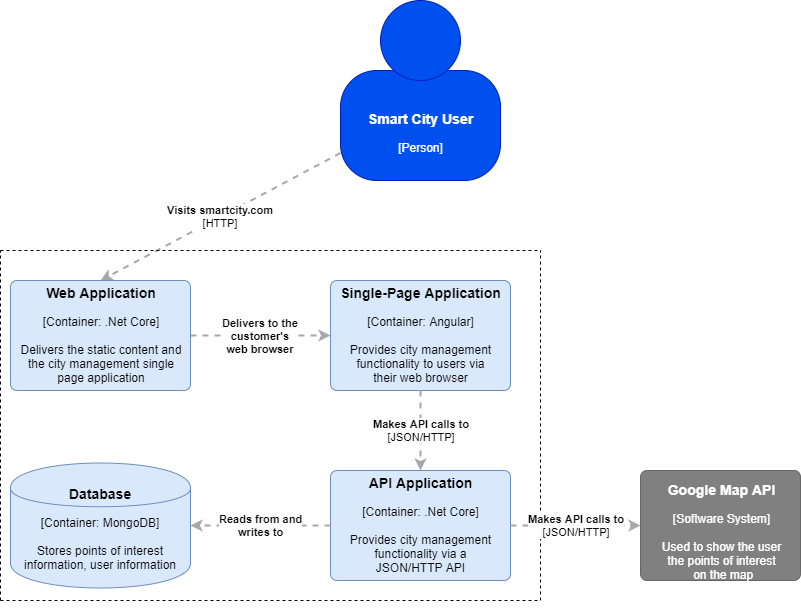

The diagram above was exported from draw.io. Its source (the exported page's mxGraphModel, read from the mxfile embedded in the PNG):
<mxGraphModel dx="1038" dy="580" grid="1" gridSize="10" guides="1" tooltips="1" connect="1" arrows="1" fold="1" page="1" pageScale="1" pageWidth="850" pageHeight="1100" math="0" shadow="0">
  <root>
    <mxCell id="0" />
    <mxCell id="1" parent="0" />
    <object label="&lt;h3&gt;Single-Page Application&lt;/h3&gt;&lt;div&gt;[Container: Angular&lt;span&gt;]&lt;/span&gt;&lt;/div&gt;&lt;div&gt;&lt;br&gt;&lt;/div&gt;&lt;div&gt;Provides city management&lt;/div&gt;&lt;div&gt;functionality to users via&lt;br&gt;their web browser&lt;/div&gt;&lt;div&gt;&lt;br&gt;&lt;/div&gt;" placeholders="1" c4Name="name" c4Type="Container" c4Technology="technology" c4Description="Beschreibung" id="JUeFOGjfDiRstBfVqqxR-1">
      <mxCell style="rounded=1;whiteSpace=wrap;html=1;labelBackgroundColor=none;fillColor=#dae8fc;fontColor=#000000;align=center;arcSize=6;strokeColor=#6c8ebf;" parent="1" vertex="1">
        <mxGeometry x="350" y="290" width="180" height="110" as="geometry" />
        <C4Container as="c4" />
      </mxCell>
    </object>
    <object label="&lt;h3&gt;API Application&lt;/h3&gt;&lt;div&gt;[Container: .Net Core&lt;span&gt;]&lt;/span&gt;&lt;/div&gt;&lt;div&gt;&lt;br&gt;&lt;/div&gt;&lt;div&gt;Provides city management&lt;br&gt;functionality via a&lt;br&gt;JSON/HTTP API&lt;/div&gt;&lt;div&gt;&lt;br&gt;&lt;/div&gt;" placeholders="1" c4Name="name" c4Type="Container" c4Technology="technology" c4Description="Beschreibung" id="JUeFOGjfDiRstBfVqqxR-2">
      <mxCell style="rounded=1;whiteSpace=wrap;html=1;labelBackgroundColor=none;fillColor=#dae8fc;fontColor=#000000;align=center;arcSize=6;strokeColor=#6c8ebf;" parent="1" vertex="1">
        <mxGeometry x="350" y="480" width="180" height="110" as="geometry" />
        <C4Container as="c4" />
      </mxCell>
    </object>
    <object label="&lt;h3&gt;&lt;span&gt;Google Map API&lt;/span&gt;&lt;/h3&gt;&lt;div&gt;[Software System&lt;span&gt;]&lt;/span&gt;&lt;/div&gt;&lt;div&gt;&lt;br&gt;&lt;/div&gt;&lt;div&gt;Used to show the user&lt;br&gt;the points of interest&lt;br&gt;&amp;nbsp;on the map&lt;/div&gt;" placeholders="1" c4Name="name" c4Type="Container" c4Technology="technology" c4Description="Beschreibung" id="JUeFOGjfDiRstBfVqqxR-3">
      <mxCell style="rounded=1;whiteSpace=wrap;html=1;labelBackgroundColor=none;fillColor=#808080;align=center;arcSize=6;strokeColor=#666666;gradientColor=#808080;fontColor=#FFFFFF;" parent="1" vertex="1">
        <mxGeometry x="660" y="480" width="160" height="110" as="geometry" />
        <C4Container as="c4" />
      </mxCell>
    </object>
    <object label="&lt;div style=&quot;text-align: left&quot;&gt;&lt;div style=&quot;text-align: center&quot;&gt;&lt;b&gt;Visits smartcity.com&lt;/b&gt;&lt;/div&gt;&lt;div style=&quot;text-align: center&quot;&gt;[HTTP]&lt;/div&gt;&lt;/div&gt;" c4Type="Relationship" c4Description="Beschreibung" c4Technology="technology" id="JUeFOGjfDiRstBfVqqxR-4">
      <mxCell style="edgeStyle=none;rounded=0;html=1;entryX=0.5;entryY=0;jettySize=auto;orthogonalLoop=1;strokeColor=#A8A8A8;strokeWidth=2;fontColor=#000000;jumpStyle=none;dashed=1;exitX=0;exitY=0.75;exitDx=0;exitDy=0;entryDx=0;entryDy=0;" parent="1" edge="1">
        <mxGeometry width="160" relative="1" as="geometry">
          <mxPoint x="360" y="162.5" as="sourcePoint" />
          <mxPoint x="120" y="290" as="targetPoint" />
        </mxGeometry>
        <C4Relationship as="c4" />
      </mxCell>
    </object>
    <object label="&lt;div style=&quot;text-align: left&quot;&gt;&lt;div style=&quot;text-align: center&quot;&gt;&lt;b&gt;Delivers to the&lt;br&gt;customer's&lt;br&gt;web browser&lt;/b&gt;&lt;/div&gt;&lt;/div&gt;" c4Type="Relationship" c4Description="Beschreibung" c4Technology="technology" id="JUeFOGjfDiRstBfVqqxR-5">
      <mxCell style="edgeStyle=none;rounded=0;html=1;jettySize=auto;orthogonalLoop=1;strokeColor=#A8A8A8;strokeWidth=2;fontColor=#000000;jumpStyle=none;dashed=1;entryX=0;entryY=0.5;entryDx=0;entryDy=0;exitX=1;exitY=0.5;exitDx=0;exitDy=0;" parent="1" target="JUeFOGjfDiRstBfVqqxR-1" edge="1">
        <mxGeometry width="160" relative="1" as="geometry">
          <mxPoint x="210" y="345" as="sourcePoint" />
          <mxPoint x="330" y="350" as="targetPoint" />
        </mxGeometry>
        <C4Relationship as="c4" />
      </mxCell>
    </object>
    <object label="&lt;div style=&quot;text-align: left&quot;&gt;&lt;div style=&quot;text-align: center&quot;&gt;&lt;b&gt;Makes API calls to&lt;/b&gt;&lt;/div&gt;&lt;div style=&quot;text-align: center&quot;&gt;[JSON/HTTP]&lt;/div&gt;&lt;/div&gt;" c4Type="Relationship" c4Description="Beschreibung" c4Technology="technology" id="JUeFOGjfDiRstBfVqqxR-6">
      <mxCell style="edgeStyle=none;rounded=0;html=1;entryX=0.5;entryY=0;jettySize=auto;orthogonalLoop=1;strokeColor=#A8A8A8;strokeWidth=2;fontColor=#000000;jumpStyle=none;dashed=1;exitX=0.5;exitY=1;exitDx=0;exitDy=0;entryDx=0;entryDy=0;" parent="1" source="JUeFOGjfDiRstBfVqqxR-1" target="JUeFOGjfDiRstBfVqqxR-2" edge="1">
        <mxGeometry width="160" relative="1" as="geometry">
          <mxPoint x="510" y="400" as="sourcePoint" />
          <mxPoint x="670" y="400" as="targetPoint" />
        </mxGeometry>
        <C4Relationship as="c4" />
      </mxCell>
    </object>
    <object label="&lt;b&gt;Reads from and&lt;br&gt;writes to&lt;/b&gt;" c4Type="Relationship" c4Description="Beschreibung" c4Technology="technology" id="JUeFOGjfDiRstBfVqqxR-7">
      <mxCell style="edgeStyle=none;rounded=0;html=1;entryX=1;entryY=0.5;jettySize=auto;orthogonalLoop=1;strokeColor=#A8A8A8;strokeWidth=2;fontColor=#000000;jumpStyle=none;dashed=1;exitX=0;exitY=0.5;exitDx=0;exitDy=0;entryDx=0;entryDy=0;" parent="1" source="JUeFOGjfDiRstBfVqqxR-2" edge="1">
        <mxGeometry width="160" relative="1" as="geometry">
          <mxPoint x="220" y="630" as="sourcePoint" />
          <mxPoint x="210" y="535" as="targetPoint" />
        </mxGeometry>
        <C4Relationship as="c4" />
      </mxCell>
    </object>
    <mxCell id="JUeFOGjfDiRstBfVqqxR-8" value="" style="endArrow=none;dashed=1;html=1;fontColor=#FFFFFF;" parent="1" edge="1">
      <mxGeometry width="50" height="50" relative="1" as="geometry">
        <mxPoint x="560" y="610" as="sourcePoint" />
        <mxPoint x="560" y="260" as="targetPoint" />
      </mxGeometry>
    </mxCell>
    <object label="&lt;div style=&quot;text-align: left&quot;&gt;&lt;div style=&quot;text-align: center&quot;&gt;&lt;b&gt;Makes API calls to&lt;/b&gt;&lt;/div&gt;&lt;div style=&quot;text-align: center&quot;&gt;[JSON/HTTP]&lt;/div&gt;&lt;/div&gt;" c4Type="Relationship" c4Description="Beschreibung" c4Technology="technology" id="JUeFOGjfDiRstBfVqqxR-9">
      <mxCell style="edgeStyle=none;rounded=0;html=1;entryX=0;entryY=0.5;jettySize=auto;orthogonalLoop=1;strokeColor=#A8A8A8;strokeWidth=2;fontColor=#000000;jumpStyle=none;dashed=1;exitX=1;exitY=0.5;exitDx=0;exitDy=0;entryDx=0;entryDy=0;" parent="1" source="JUeFOGjfDiRstBfVqqxR-2" target="JUeFOGjfDiRstBfVqqxR-3" edge="1">
        <mxGeometry width="160" relative="1" as="geometry">
          <mxPoint x="600" y="400" as="sourcePoint" />
          <mxPoint x="760" y="400" as="targetPoint" />
        </mxGeometry>
        <C4Relationship as="c4" />
      </mxCell>
    </object>
    <object label="&lt;div&gt;&lt;h3&gt;Smart City User&lt;/h3&gt;[Person]&lt;/div&gt;" placeholders="1" c4Name="name" c4Type="body" c4Description="Beschreibung" id="JUeFOGjfDiRstBfVqqxR-20">
      <mxCell style="rounded=1;whiteSpace=wrap;html=1;labelBackgroundColor=none;fillColor=#0050ef;fontColor=#ffffff;align=center;arcSize=33;strokeColor=#001DBC;" parent="1" vertex="1">
        <mxGeometry x="360" y="80" width="160" height="110" as="geometry" />
        <C4Person as="c4" />
      </mxCell>
    </object>
    <mxCell id="JUeFOGjfDiRstBfVqqxR-19" value="" style="ellipse;whiteSpace=wrap;html=1;aspect=fixed;rounded=0;labelBackgroundColor=none;fillColor=#0050ef;fontSize=12;fontColor=#ffffff;align=center;strokeColor=#001DBC;" parent="1" vertex="1">
      <mxGeometry x="400" y="10" width="80" height="80" as="geometry" />
      <C4Person as="c4" />
    </mxCell>
    <object label="&lt;h3&gt;Web Application&lt;/h3&gt;&lt;div&gt;[Container: .Net Core&lt;span&gt;]&lt;/span&gt;&lt;/div&gt;&lt;div&gt;&lt;br&gt;&lt;/div&gt;&lt;div&gt;Delivers the static content and&lt;br&gt;the city management single&lt;br&gt;page application&lt;/div&gt;&lt;div&gt;&lt;br&gt;&lt;/div&gt;" placeholders="1" c4Name="name" c4Type="Container" c4Technology="technology" c4Description="Beschreibung" id="JUeFOGjfDiRstBfVqqxR-21">
      <mxCell style="rounded=1;whiteSpace=wrap;html=1;labelBackgroundColor=none;fillColor=#dae8fc;fontColor=#000000;align=center;arcSize=6;strokeColor=#6c8ebf;" parent="1" vertex="1">
        <mxGeometry x="30" y="290" width="180" height="110" as="geometry" />
        <C4Container as="c4" />
      </mxCell>
    </object>
    <object label="&lt;h3&gt;&lt;span&gt;Database&lt;/span&gt;&lt;/h3&gt;&lt;div&gt;[Container: MongoDB]&lt;/div&gt;&lt;div&gt;&lt;br&gt;&lt;/div&gt;&lt;div&gt;Stores points of interest information, user information&lt;br&gt;&lt;br&gt;&lt;br&gt;&lt;br&gt;&lt;/div&gt;" placeholders="1" c4Type="Database" c4Technology="technology" c4Description="Beschreibung" id="JUeFOGjfDiRstBfVqqxR-22">
      <mxCell style="shape=cylinder;whiteSpace=wrap;html=1;boundedLbl=1;rounded=0;labelBackgroundColor=none;fillColor=#dae8fc;fontSize=12;fontColor=#000000;align=center;strokeColor=#6c8ebf;" parent="1" vertex="1">
        <mxGeometry x="30" y="472.5" width="180" height="125" as="geometry" />
        <C4Database as="c4" />
      </mxCell>
    </object>
    <mxCell id="JUeFOGjfDiRstBfVqqxR-23" value="" style="endArrow=none;dashed=1;html=1;fontColor=#FFFFFF;" parent="1" edge="1">
      <mxGeometry width="50" height="50" relative="1" as="geometry">
        <mxPoint x="20" y="610" as="sourcePoint" />
        <mxPoint x="20" y="260" as="targetPoint" />
      </mxGeometry>
    </mxCell>
    <mxCell id="JUeFOGjfDiRstBfVqqxR-24" value="" style="endArrow=none;dashed=1;html=1;fontColor=#FFFFFF;" parent="1" edge="1">
      <mxGeometry width="50" height="50" relative="1" as="geometry">
        <mxPoint x="20" y="610" as="sourcePoint" />
        <mxPoint x="560" y="610" as="targetPoint" />
      </mxGeometry>
    </mxCell>
    <mxCell id="JUeFOGjfDiRstBfVqqxR-25" value="" style="endArrow=none;dashed=1;html=1;fontColor=#FFFFFF;" parent="1" edge="1">
      <mxGeometry width="50" height="50" relative="1" as="geometry">
        <mxPoint x="20" y="260" as="sourcePoint" />
        <mxPoint x="560" y="260" as="targetPoint" />
      </mxGeometry>
    </mxCell>
  </root>
</mxGraphModel>